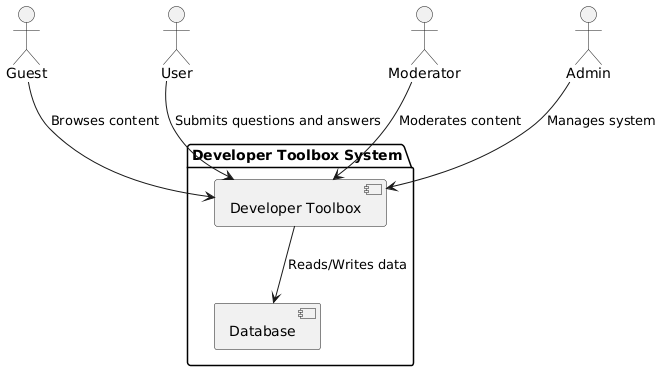

The diagram above was rendered by PlantUML. Its source (embedded in the PNG):
@startuml
actor Guest as GU
actor User as US
actor Moderator as MO
actor Admin as AD

package "Developer Toolbox System" {
    [Developer Toolbox] as DT
    [Database] as DB
}

GU --> DT : Browses content
US --> DT : Submits questions and answers
MO --> DT : Moderates content
AD --> DT : Manages system
DT --> DB : Reads/Writes data
@enduml